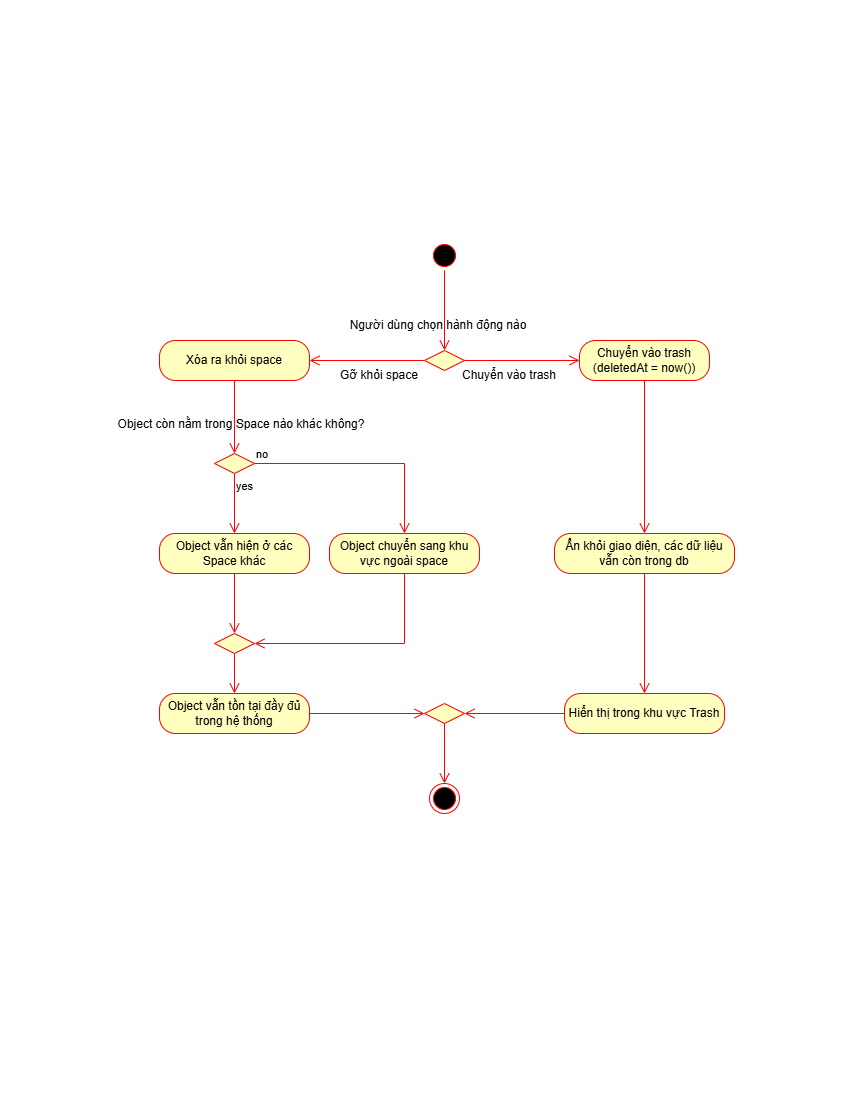

The diagram above was exported from draw.io. Its source (the exported page's mxGraphModel, read from the mxfile embedded in the PNG):
<mxGraphModel dx="1201" dy="643" grid="1" gridSize="10" guides="1" tooltips="1" connect="1" arrows="1" fold="1" page="1" pageScale="1" pageWidth="850" pageHeight="1100" math="0" shadow="0">
  <root>
    <mxCell id="0" />
    <mxCell id="1" parent="0" />
    <mxCell id="xXTGzJyB3KV-nca7g4WE-1" parent="1" style="ellipse;html=1;shape=startState;fillColor=#000000;strokeColor=#ff0000;" value="" vertex="1">
      <mxGeometry height="30" width="30" x="429" y="240" as="geometry" />
    </mxCell>
    <mxCell id="xXTGzJyB3KV-nca7g4WE-2" edge="1" parent="1" source="xXTGzJyB3KV-nca7g4WE-1" style="edgeStyle=orthogonalEdgeStyle;html=1;verticalAlign=bottom;endArrow=open;endSize=8;strokeColor=#ff0000;rounded=0;" target="xXTGzJyB3KV-nca7g4WE-6" value="">
      <mxGeometry relative="1" as="geometry">
        <mxPoint x="144" y="500" as="targetPoint" />
      </mxGeometry>
    </mxCell>
    <mxCell id="xXTGzJyB3KV-nca7g4WE-4" edge="1" parent="1" source="xXTGzJyB3KV-nca7g4WE-6" style="edgeStyle=orthogonalEdgeStyle;html=1;align=left;verticalAlign=bottom;endArrow=open;endSize=8;strokeColor=#ff0000;rounded=0;" target="xXTGzJyB3KV-nca7g4WE-31" value="">
      <mxGeometry relative="1" x="-1" as="geometry">
        <mxPoint x="369" y="590" as="sourcePoint" />
        <mxPoint x="469" y="590" as="targetPoint" />
      </mxGeometry>
    </mxCell>
    <mxCell id="xXTGzJyB3KV-nca7g4WE-5" edge="1" parent="1" source="xXTGzJyB3KV-nca7g4WE-6" style="edgeStyle=orthogonalEdgeStyle;html=1;align=left;verticalAlign=top;endArrow=open;endSize=8;strokeColor=#ff0000;rounded=0;" target="xXTGzJyB3KV-nca7g4WE-12" value="">
      <mxGeometry relative="1" x="-1" as="geometry">
        <mxPoint x="329" y="610" as="sourcePoint" />
        <mxPoint x="329" y="670" as="targetPoint" />
      </mxGeometry>
    </mxCell>
    <mxCell id="xXTGzJyB3KV-nca7g4WE-6" parent="1" style="rhombus;whiteSpace=wrap;html=1;fontColor=#000000;fillColor=#ffffc0;strokeColor=#ff0000;" value="" vertex="1">
      <mxGeometry height="20" width="40" x="424" y="350" as="geometry" />
    </mxCell>
    <mxCell id="xXTGzJyB3KV-nca7g4WE-7" parent="1" style="text;html=1;whiteSpace=wrap;strokeColor=none;fillColor=none;align=center;verticalAlign=middle;rounded=0;" value="Gỡ khỏi space" vertex="1">
      <mxGeometry height="30" width="80" x="339" y="360" as="geometry" />
    </mxCell>
    <mxCell id="xXTGzJyB3KV-nca7g4WE-8" parent="1" style="text;html=1;whiteSpace=wrap;strokeColor=none;fillColor=none;align=center;verticalAlign=middle;rounded=0;" value="Chuyển vào trash" vertex="1">
      <mxGeometry height="30" width="100" x="459" y="360" as="geometry" />
    </mxCell>
    <mxCell id="xXTGzJyB3KV-nca7g4WE-12" parent="1" style="rounded=1;whiteSpace=wrap;html=1;arcSize=40;fontColor=#000000;fillColor=#ffffc0;strokeColor=#ff0000;" value="Xóa ra khỏi space" vertex="1">
      <mxGeometry height="40" width="150" x="159" y="340" as="geometry" />
    </mxCell>
    <mxCell id="xXTGzJyB3KV-nca7g4WE-13" edge="1" parent="1" source="xXTGzJyB3KV-nca7g4WE-12" style="edgeStyle=orthogonalEdgeStyle;html=1;verticalAlign=bottom;endArrow=open;endSize=8;strokeColor=#ff0000;rounded=0;" target="xXTGzJyB3KV-nca7g4WE-16" value="">
      <mxGeometry relative="1" as="geometry">
        <mxPoint x="329" y="790" as="targetPoint" />
      </mxGeometry>
    </mxCell>
    <mxCell id="xXTGzJyB3KV-nca7g4WE-14" edge="1" parent="1" source="xXTGzJyB3KV-nca7g4WE-16" style="edgeStyle=orthogonalEdgeStyle;html=1;align=left;verticalAlign=bottom;endArrow=open;endSize=8;strokeColor=#ff0000;rounded=0;" target="xXTGzJyB3KV-nca7g4WE-22" value="no">
      <mxGeometry relative="1" x="-1" as="geometry">
        <mxPoint x="279" y="483" as="sourcePoint" />
        <mxPoint x="379" y="483" as="targetPoint" />
      </mxGeometry>
    </mxCell>
    <mxCell id="xXTGzJyB3KV-nca7g4WE-15" edge="1" parent="1" source="xXTGzJyB3KV-nca7g4WE-16" style="edgeStyle=orthogonalEdgeStyle;html=1;align=left;verticalAlign=top;endArrow=open;endSize=8;strokeColor=#ff0000;rounded=0;" target="xXTGzJyB3KV-nca7g4WE-19" value="yes">
      <mxGeometry relative="1" x="-1" as="geometry">
        <mxPoint x="239" y="503" as="sourcePoint" />
        <mxPoint x="239" y="563" as="targetPoint" />
      </mxGeometry>
    </mxCell>
    <mxCell id="xXTGzJyB3KV-nca7g4WE-16" parent="1" style="rhombus;whiteSpace=wrap;html=1;fontColor=#000000;fillColor=#ffffc0;strokeColor=#ff0000;" value="" vertex="1">
      <mxGeometry height="20" width="40" x="214" y="453" as="geometry" />
    </mxCell>
    <mxCell id="xXTGzJyB3KV-nca7g4WE-17" parent="1" style="text;html=1;whiteSpace=wrap;strokeColor=none;fillColor=none;align=center;verticalAlign=middle;rounded=0;" value="Object còn nằm trong Space nào khác không?" vertex="1">
      <mxGeometry height="30" width="250" x="116" y="409" as="geometry" />
    </mxCell>
    <mxCell id="xXTGzJyB3KV-nca7g4WE-19" parent="1" style="rounded=1;whiteSpace=wrap;html=1;arcSize=40;fontColor=#000000;fillColor=#ffffc0;strokeColor=#ff0000;" value="Object vẫn hiện ở các Space khác" vertex="1">
      <mxGeometry height="40" width="150" x="159" y="533" as="geometry" />
    </mxCell>
    <mxCell id="xXTGzJyB3KV-nca7g4WE-20" edge="1" parent="1" source="xXTGzJyB3KV-nca7g4WE-19" style="edgeStyle=orthogonalEdgeStyle;html=1;verticalAlign=bottom;endArrow=open;endSize=8;strokeColor=#ff0000;rounded=0;" target="xXTGzJyB3KV-nca7g4WE-26" value="">
      <mxGeometry relative="1" as="geometry">
        <Array as="points">
          <mxPoint x="244" y="643" />
        </Array>
        <mxPoint x="229" y="673" as="targetPoint" />
      </mxGeometry>
    </mxCell>
    <mxCell id="xXTGzJyB3KV-nca7g4WE-22" parent="1" style="rounded=1;whiteSpace=wrap;html=1;arcSize=40;fontColor=#000000;fillColor=#ffffc0;strokeColor=#ff0000;" value="Object chuyển sang khu vực ngoài space" vertex="1">
      <mxGeometry height="40" width="150" x="329" y="533" as="geometry" />
    </mxCell>
    <mxCell id="xXTGzJyB3KV-nca7g4WE-23" edge="1" parent="1" source="xXTGzJyB3KV-nca7g4WE-22" style="edgeStyle=orthogonalEdgeStyle;html=1;verticalAlign=bottom;endArrow=open;endSize=8;strokeColor=#ff0000;rounded=0;" target="xXTGzJyB3KV-nca7g4WE-26" value="">
      <mxGeometry relative="1" as="geometry">
        <Array as="points">
          <mxPoint x="404" y="643" />
        </Array>
        <mxPoint x="379" y="603" as="targetPoint" />
      </mxGeometry>
    </mxCell>
    <mxCell id="xXTGzJyB3KV-nca7g4WE-24" parent="1" style="rounded=1;whiteSpace=wrap;html=1;arcSize=40;fontColor=#000000;fillColor=#ffffc0;strokeColor=#ff0000;" value="Object vẫn tồn tại đầy đủ trong hệ thống" vertex="1">
      <mxGeometry height="40" width="150" x="159" y="693" as="geometry" />
    </mxCell>
    <mxCell id="xXTGzJyB3KV-nca7g4WE-25" parent="1" style="ellipse;html=1;shape=endState;fillColor=#000000;strokeColor=#ff0000;" value="" vertex="1">
      <mxGeometry height="30" width="30" x="429" y="783" as="geometry" />
    </mxCell>
    <mxCell id="xXTGzJyB3KV-nca7g4WE-26" parent="1" style="rhombus;whiteSpace=wrap;html=1;fontColor=#000000;fillColor=#ffffc0;strokeColor=#ff0000;" value="" vertex="1">
      <mxGeometry height="20" width="40" x="214" y="633" as="geometry" />
    </mxCell>
    <mxCell id="xXTGzJyB3KV-nca7g4WE-27" edge="1" parent="1" source="xXTGzJyB3KV-nca7g4WE-26" style="edgeStyle=orthogonalEdgeStyle;html=1;verticalAlign=bottom;endArrow=open;endSize=8;strokeColor=#ff0000;rounded=0;" target="xXTGzJyB3KV-nca7g4WE-24" value="">
      <mxGeometry relative="1" as="geometry">
        <mxPoint x="254" y="633" as="sourcePoint" />
        <mxPoint x="239" y="693" as="targetPoint" />
      </mxGeometry>
    </mxCell>
    <mxCell id="xXTGzJyB3KV-nca7g4WE-29" parent="1" style="text;html=1;whiteSpace=wrap;strokeColor=none;fillColor=none;align=center;verticalAlign=middle;rounded=0;" value="Người dùng chọn hành động nào" vertex="1">
      <mxGeometry height="30" width="180" x="348" y="310" as="geometry" />
    </mxCell>
    <mxCell id="xXTGzJyB3KV-nca7g4WE-31" parent="1" style="rounded=1;whiteSpace=wrap;html=1;arcSize=40;fontColor=#000000;fillColor=#ffffc0;strokeColor=#ff0000;" value="Chuyển vào trash&lt;br&gt;(deletedAt = now())" vertex="1">
      <mxGeometry height="40" width="130" x="579" y="340" as="geometry" />
    </mxCell>
    <mxCell id="xXTGzJyB3KV-nca7g4WE-32" edge="1" parent="1" source="xXTGzJyB3KV-nca7g4WE-31" style="edgeStyle=orthogonalEdgeStyle;html=1;verticalAlign=bottom;endArrow=open;endSize=8;strokeColor=#ff0000;rounded=0;" target="xXTGzJyB3KV-nca7g4WE-33" value="">
      <mxGeometry relative="1" as="geometry">
        <mxPoint x="599" y="710" as="targetPoint" />
      </mxGeometry>
    </mxCell>
    <mxCell id="xXTGzJyB3KV-nca7g4WE-33" parent="1" style="rounded=1;whiteSpace=wrap;html=1;arcSize=40;fontColor=#000000;fillColor=#ffffc0;strokeColor=#ff0000;" value="Ẩn khỏi giao diện, các dữ liệu vẫn còn trong db" vertex="1">
      <mxGeometry height="40" width="180" x="554" y="533" as="geometry" />
    </mxCell>
    <mxCell id="xXTGzJyB3KV-nca7g4WE-36" parent="1" style="rounded=1;whiteSpace=wrap;html=1;arcSize=40;fontColor=#000000;fillColor=#ffffc0;strokeColor=#ff0000;" value="Hiển thị trong khu vực Trash" vertex="1">
      <mxGeometry height="40" width="160" x="564" y="693" as="geometry" />
    </mxCell>
    <mxCell id="xXTGzJyB3KV-nca7g4WE-37" edge="1" parent="1" source="xXTGzJyB3KV-nca7g4WE-33" style="edgeStyle=orthogonalEdgeStyle;html=1;verticalAlign=bottom;endArrow=open;endSize=8;strokeColor=#ff0000;rounded=0;" target="xXTGzJyB3KV-nca7g4WE-36" value="">
      <mxGeometry relative="1" as="geometry">
        <mxPoint x="589" y="643" as="sourcePoint" />
        <mxPoint x="654" y="713" as="targetPoint" />
      </mxGeometry>
    </mxCell>
    <mxCell id="xXTGzJyB3KV-nca7g4WE-38" edge="1" parent="1" source="xXTGzJyB3KV-nca7g4WE-36" style="edgeStyle=orthogonalEdgeStyle;html=1;verticalAlign=bottom;endArrow=open;endSize=8;strokeColor=#ff0000;rounded=0;" target="xXTGzJyB3KV-nca7g4WE-40" value="">
      <mxGeometry relative="1" as="geometry">
        <Array as="points">
          <mxPoint x="644" y="713" />
        </Array>
        <mxPoint x="589" y="643" as="sourcePoint" />
        <mxPoint x="654" y="713" as="targetPoint" />
      </mxGeometry>
    </mxCell>
    <mxCell id="xXTGzJyB3KV-nca7g4WE-39" edge="1" parent="1" source="xXTGzJyB3KV-nca7g4WE-24" style="edgeStyle=orthogonalEdgeStyle;html=1;verticalAlign=bottom;endArrow=open;endSize=8;strokeColor=#ff0000;rounded=0;" target="xXTGzJyB3KV-nca7g4WE-40" value="">
      <mxGeometry relative="1" as="geometry">
        <mxPoint x="589" y="1073" as="sourcePoint" />
        <mxPoint x="654" y="1143" as="targetPoint" />
      </mxGeometry>
    </mxCell>
    <mxCell id="xXTGzJyB3KV-nca7g4WE-40" parent="1" style="rhombus;whiteSpace=wrap;html=1;fontColor=#000000;fillColor=#ffffc0;strokeColor=#ff0000;" value="" vertex="1">
      <mxGeometry height="20" width="40" x="424" y="703" as="geometry" />
    </mxCell>
    <mxCell id="xXTGzJyB3KV-nca7g4WE-42" edge="1" parent="1" source="xXTGzJyB3KV-nca7g4WE-40" style="edgeStyle=orthogonalEdgeStyle;html=1;verticalAlign=bottom;endArrow=open;endSize=8;strokeColor=#ff0000;rounded=0;" target="xXTGzJyB3KV-nca7g4WE-25" value="">
      <mxGeometry relative="1" as="geometry">
        <mxPoint x="589" y="1083" as="sourcePoint" />
        <mxPoint x="704" y="1053" as="targetPoint" />
      </mxGeometry>
    </mxCell>
  </root>
</mxGraphModel>